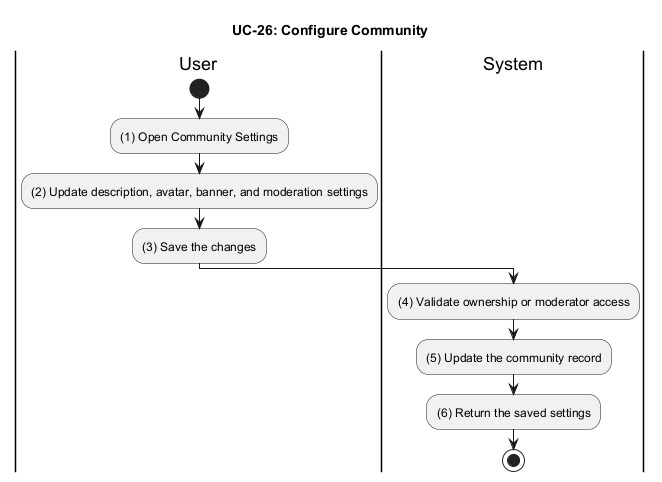

The diagram above was rendered by PlantUML. Its source (embedded in the PNG):
@startuml UC_26_Configure_Community
title UC-26: Configure Community

|User|
start
:(1) Open Community Settings;
:(2) Update description, avatar, banner, and moderation settings;
:(3) Save the changes;

|System|
:(4) Validate ownership or moderator access;
:(5) Update the community record;
:(6) Return the saved settings;

stop
@enduml